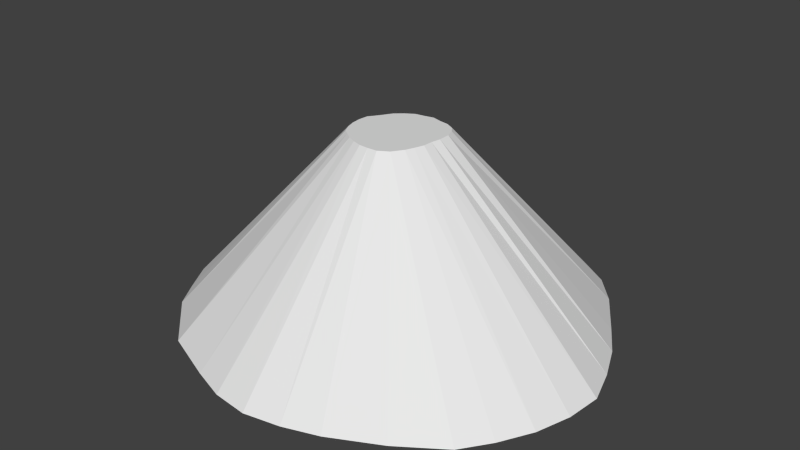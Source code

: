 # Source: mountain_small.blend  (saved by Blender 2.74.0; exported with 4.5.12 LTS)
import bpy
from mathutils import Matrix  # noqa: F401  (used for matrix-valued properties, if any)

bpy.ops.wm.read_factory_settings(use_empty=True)
scene = bpy.context.scene
scene.name = 'Scene'

# ---- collections
col_collection_1 = bpy.data.collections.new('Collection 1'); scene.collection.children.link(col_collection_1)

# ---- world
world_world = bpy.data.worlds.new('World'); scene.world = world_world
world_world.color = (0.05088, 0.05088, 0.05088)
world_world.use_sun_shadow = False
world_world.sun_shadow_jitter_overblur = 0.0
world_world.cycles.sampling_method = 'MANUAL'
world_world.cycles.sample_map_resolution = 256

# ---- meshes
me_cone = bpy.data.meshes.new('Cone')
me_cone.from_pydata([(0.7397, 8.43, 0.25), (0.0, 1.864, 7.75), (2.319, 8.243, 0.25), (0.3902, 1.753, 7.75), (3.56, 7.86, 0.25), (0.7654, 1.693, 7.75), (4.626, 7.169, 0.25), (1.111, 1.509, 7.75), (5.631, 6.039, 0.25), (1.308, 1.24, 7.75), (6.828, 4.167, 0.25), (1.432, 0.8737, 7.75), (7.62, 2.87, 0.25), (8.225, 1.463, 0.25), (1.438, 0.3902, 7.75), (8.689, 5.662e-07, 0.25), (1.368, 1.49e-07, 7.75), (8.545, -1.463, 0.25), (1.349, -0.3902, 7.75), (8.118, -2.87, 0.25), (1.224, -0.7654, 7.75), (7.425, -4.167, 0.25), (1.089, -1.111, 7.75), (6.616, -5.303, 0.25), (0.7961, -1.55, 7.75), (4.857, -6.514, 0.25), (2.87, -7.535, 0.25), (1.463, -8.017, 0.25), (0.3902, -1.79, 7.75), (-2.444e-06, -8.306, 0.25), (-6.557e-07, -1.808, 7.75), (-1.463, -8.151, 0.25), (-0.3902, -1.783, 7.75), (-2.87, -7.675, 0.25), (-0.7654, -1.669, 7.75), (-5.094, -6.787, 0.25), (-1.111, -1.507, 7.75), (-7.129, -4.871, 0.25), (-1.414, -1.292, 7.75), (-7.773, -3.827, 0.25), (-1.663, -1.111, 7.75), (-8.488, -2.573, 0.25), (-1.848, -0.7654, 7.75), (-8.814, -1.247, 0.25), (-1.962, -0.3902, 7.75), (-8.911, 7.242e-06, 0.25), (-2.0, 1.93e-06, 7.75), (-8.725, 1.247, 0.25), (-1.962, 0.3902, 7.75), (-8.424, 2.741, 0.25), (-1.696, 0.7654, 7.75), (-7.89, 4.245, 0.25), (-7.129, 5.537, 0.25), (-1.414, 1.228, 7.75), (-5.241, 6.892, 0.25), (-1.111, 1.496, 7.75), (-2.34, 8.053, 0.25), (-0.7654, 1.72, 7.75), (-0.7489, 8.412, 0.25), (-0.3902, 1.781, 7.75)], [], [(0, 1, 3, 2), (2, 3, 5, 4), (4, 5, 7, 6), (6, 7, 9, 8), (8, 9, 11, 10), (25, 24, 26), (23, 24, 25), (13, 14, 16, 15), (15, 16, 18, 17), (17, 18, 20, 19), (19, 20, 22, 21), (21, 22, 24, 23), (27, 28, 30, 29), (29, 30, 32, 31), (31, 32, 34, 33), (33, 34, 36, 35), (35, 36, 38, 37), (37, 38, 40, 39), (39, 40, 42, 41), (41, 42, 44, 43), (43, 44, 46, 45), (45, 46, 48, 47), (47, 48, 50, 49), (52, 53, 55, 54), (54, 55, 57, 56), (58, 59, 1, 0), (56, 57, 59, 58), (0, 2, 4, 6, 8, 10, 12, 13, 15, 17, 19, 21, 23, 25, 26, 27, 29, 31, 33, 35, 37, 39, 41, 43, 45, 47, 49, 51, 52, 54, 56, 58), (10, 11, 12), (12, 11, 14, 13), (26, 24, 28, 27), (49, 50, 51), (51, 50, 53, 52), (3, 1, 59, 57, 55, 53, 50, 48, 46, 44, 42, 40, 38, 36, 34, 32, 30, 28, 24, 22, 20, 18, 16, 14, 11, 9, 7, 5)])
me_cone.use_remesh_preserve_volume = False
me_cone.use_remesh_preserve_attributes = False
me_cone.use_mirror_vertex_groups = False
me_cone.update()

# ---- objects
ob_cone = bpy.data.objects.new('Cone', me_cone)

# ---- transforms, parenting, visibility, modifiers, constraints
ob_cone.location = (0.0, 0.0, 0.0)
ob_cone.lineart.crease_threshold = 0.0

# ---- collection membership
col_collection_1.objects.link(ob_cone)

# ---- scene / render settings (as saved in the file)
scene.frame_start = 1; scene.frame_end = 250; scene.frame_set(1)
scene.render.engine = 'BLENDER_EEVEE_NEXT'
scene.render.resolution_percentage = 50
scene.render.dither_intensity = 0.0
scene.cycles.use_denoising = False
scene.cycles.samples = 10
scene.cycles.sampling_pattern = 'TABULATED_SOBOL'
scene.cycles.light_sampling_threshold = 0.0
scene.cycles.use_adaptive_sampling = False
scene.cycles.use_light_tree = False
scene.cycles.blur_glossy = 0.0
scene.cycles.pixel_filter_type = 'GAUSSIAN'
scene.cycles.sample_clamp_indirect = 0.0
scene.view_settings.view_transform = 'Standard'
bpy.context.view_layer.update()

# ---- added for rendering (the .blend has no active camera and no usable light): camera, sun
cam_auto = bpy.data.cameras.new('AutoCamera')
cam_auto.lens = 50.0
cam_auto.sensor_width = 36.0
cam_auto.clip_end = 1000.0
ob_auto_camera = bpy.data.objects.new('AutoCamera', cam_auto)
scene.collection.objects.link(ob_auto_camera)
ob_auto_camera.location = (23.4069, -28.1596, 22.8144)
ob_auto_camera.rotation_euler = (1.09748, -7.21219e-08, 0.694738)
scene.camera = ob_auto_camera
light_auto_sun = bpy.data.lights.new('AutoSun', 'SUN')
light_auto_sun.energy = 3.0
light_auto_sun.angle = 0.0523599
ob_auto_sun = bpy.data.objects.new('AutoSun', light_auto_sun)
scene.collection.objects.link(ob_auto_sun)
ob_auto_sun.rotation_euler = (0.872665, 0.174533, 0.523599)
bpy.context.view_layer.update()
